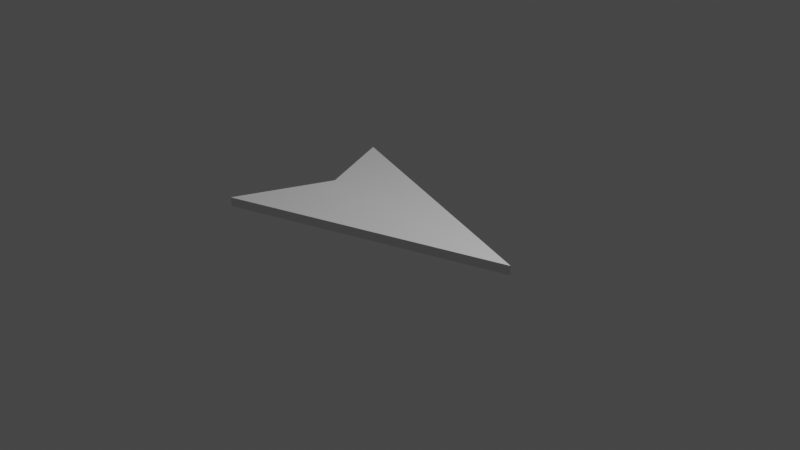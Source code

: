 # Source: arrow.blend  (saved by Blender 2.82.7; exported with 4.5.12 LTS)
import bpy
from mathutils import Matrix  # noqa: F401  (used for matrix-valued properties, if any)

bpy.ops.wm.read_factory_settings(use_empty=True)
scene = bpy.context.scene
scene.name = 'Scene'

# ---- collections
col_collection = bpy.data.collections.new('Collection'); scene.collection.children.link(col_collection)

# ---- materials (node trees are filled in below, after node groups)
mat_material = bpy.data.materials.new('Material')
mat_material.alpha_threshold = 0.0
mat_material.use_transparent_shadow = False
mat_material.line_color = (0.0, 0.0, 0.0, 1.0)

# ---- material node trees
mat_material.use_nodes = True; mat_material.node_tree.nodes.clear()
_N = mat_material.node_tree.nodes; _L = mat_material.node_tree.links
n0 = _N.new('ShaderNodeOutputMaterial'); n0.name = 'Material Output'; n0.location = (300, 300)
n1 = _N.new('ShaderNodeBsdfPrincipled'); n1.name = 'Principled BSDF'; n1.location = (10, 300)
n1.distribution = 'GGX'
n1.subsurface_method = 'BURLEY'
n1.inputs[2].default_value = 0.4
n1.inputs[3].default_value = 1.45
n1.inputs[27].default_value = (0.0, 0.0, 0.0, 1.0)
n1.inputs[28].default_value = 1.0
_L.new(n1.outputs[0], n0.inputs[0])
n0.is_active_output = True

# ---- world
world_world = bpy.data.worlds.new('World'); scene.world = world_world
world_world.use_nodes = True; world_world.node_tree.nodes.clear()
_N = world_world.node_tree.nodes; _L = world_world.node_tree.links
n0 = _N.new('ShaderNodeOutputWorld'); n0.name = 'World Output'; n0.location = (300, 300)
n1 = _N.new('ShaderNodeBackground'); n1.name = 'Background'; n1.location = (10, 300)
n1.inputs[0].default_value = (0.05088, 0.05088, 0.05088, 1.0)
_L.new(n1.outputs[0], n0.inputs[0])
n0.is_active_output = True
world_world.color = (0.05088, 0.05088, 0.05088)
world_world.use_sun_shadow = False
world_world.sun_shadow_jitter_overblur = 0.0

# ---- cameras
cam_camera = bpy.data.cameras.new('Camera')
cam_camera.clip_end = 100.0
cam_camera.ortho_scale = 7.314

# ---- lights
light_light = bpy.data.lights.new('Light', 'POINT')
light_light.transmission_factor = 0.0
light_light.energy = 1000.0
light_light.shadow_soft_size = 0.1
light_light.shadow_maximum_resolution = 0.006
light_light.use_absolute_resolution = True

# ---- meshes
me_cube = bpy.data.meshes.new('Cube')
me_cube.from_pydata([(1.5, 1.0, 0.05), (1.5, 1.0, -0.05), (1.5, -1.0, 0.05), (1.5, -1.0, -0.05), (1.0, 0.0, 0.1), (1.0, 0.0, -0.1), (-1.5, 0.0, 0.05), (-1.5, 0.0, -0.05)], [], [(4, 0, 6), (1, 5, 7), (1, 0, 4, 5), (7, 6, 0, 1), (4, 6, 2), (3, 7, 5), (3, 5, 4, 2), (7, 3, 2, 6)])
_uv = me_cube.uv_layers.new(name='UVMap')
_uv.uv.foreach_set('vector', [0.625, 0.75, 0.625, 0.5, 0.625, 0.25, 0.375, 0.5, 0.375, 0.75, 0.375, 0.25, 0.375, 0.5, 0.625, 0.5, 0.625, 0.75, 0.375, 0.75, 0.375, 0.25, 0.625, 0.25, 0.625, 0.5, 0.375, 0.5, 0.625, 0.75, 0.625, 0.25, 0.625, 0.5, 0.375, 0.5, 0.375, 0.25, 0.375, 0.75, 0.375, 0.5, 0.375, 0.75, 0.625, 0.75, 0.625, 0.5, 0.375, 0.25, 0.375, 0.5, 0.625, 0.5, 0.625, 0.25])
me_cube.materials.append(mat_material)
me_cube.use_remesh_preserve_volume = False
me_cube.use_remesh_preserve_attributes = False
me_cube.use_mirror_vertex_groups = False
me_cube.update()

# ---- objects
ob_arrow = bpy.data.objects.new('arrow', me_cube)
ob_light = bpy.data.objects.new('Light', light_light)
ob_camera = bpy.data.objects.new('Camera', cam_camera)

# ---- transforms, parenting, visibility, modifiers, constraints
ob_arrow.location = (0.0, 0.0, 0.0)
ob_arrow.rotation_euler = (0.0, -0.0, 3.142)
ob_arrow.lock_rotations_4d = False
ob_arrow.empty_display_type = 'ARROWS'
ob_arrow.lineart.crease_threshold = 0.0
ob_light.location = (4.076, 1.005, 5.904)
ob_light.rotation_euler = (0.6503, 0.05522, 1.866)
ob_light.lock_rotations_4d = False
ob_light.empty_display_type = 'ARROWS'
ob_light.color = (0.0, 0.0, 0.0, 0.0)
ob_light.lineart.crease_threshold = 0.0
ob_camera.location = (7.359, -6.926, 4.958)
ob_camera.rotation_euler = (1.109, 0.0, 0.8149)
ob_camera.lock_rotations_4d = False
ob_camera.empty_display_type = 'ARROWS'
ob_camera.color = (0.0, 0.0, 0.0, 0.0)
ob_camera.display_type = 'WIRE'
ob_camera.lineart.crease_threshold = 0.0

# ---- collection membership
col_collection.objects.link(ob_arrow)
col_collection.objects.link(ob_light)
col_collection.objects.link(ob_camera)

# ---- scene / render settings (as saved in the file)
scene.camera = ob_camera
scene.frame_start = 1; scene.frame_end = 250; scene.frame_set(17)
scene.render.engine = 'BLENDER_EEVEE_NEXT'
scene.cycles.use_denoising = False
scene.cycles.samples = 128
scene.cycles.sampling_pattern = 'TABULATED_SOBOL'
scene.cycles.use_adaptive_sampling = False
scene.cycles.use_light_tree = False
scene.view_settings.view_transform = 'Filmic'
bpy.context.view_layer.update()
